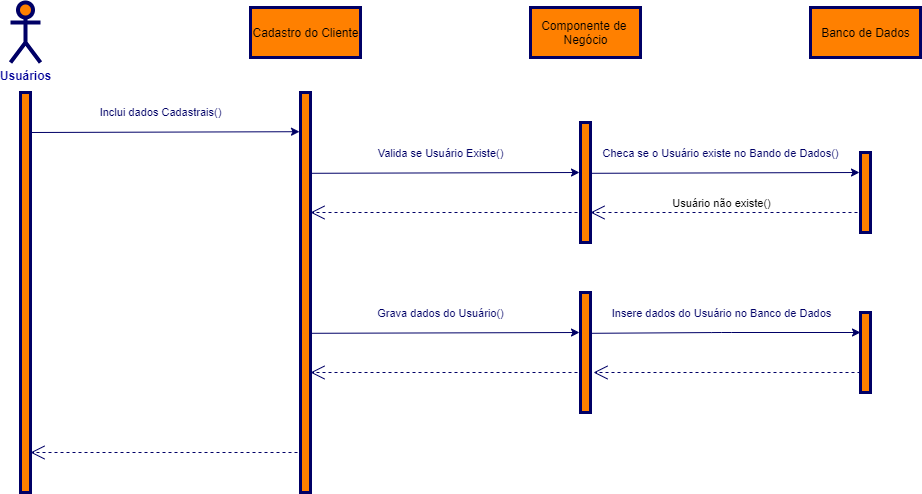

The diagram above was exported from draw.io. Its source (the exported page's mxGraphModel, read from the mxfile embedded in the PNG):
<mxGraphModel dx="1422" dy="794" grid="1" gridSize="10" guides="1" tooltips="1" connect="1" arrows="1" fold="1" page="1" pageScale="1" pageWidth="850" pageHeight="1100" math="0" shadow="0">
  <root>
    <mxCell id="0" />
    <mxCell id="1" parent="0" />
    <mxCell id="c1cb8d76720eaeb-15" value="&lt;b&gt;Usuários&lt;/b&gt;" style="shape=umlActor;verticalLabelPosition=bottom;labelBackgroundColor=#ffffff;verticalAlign=top;html=1;strokeWidth=4;fillColor=#FF8000;fontColor=#000099;strokeColor=#000066;" parent="1" vertex="1">
      <mxGeometry x="70" y="110" width="30" height="60" as="geometry" />
    </mxCell>
    <mxCell id="LNLSIW6egpwqoiGArR9l-68" value="" style="html=1;points=[];perimeter=orthogonalPerimeter;fillColor=#FF8000;strokeColor=#000066;strokeWidth=3;" vertex="1" parent="1">
      <mxGeometry x="80" y="200" width="10" height="400" as="geometry" />
    </mxCell>
    <mxCell id="LNLSIW6egpwqoiGArR9l-74" value="" style="html=1;points=[];perimeter=orthogonalPerimeter;fillColor=#FF8000;strokeColor=#000066;strokeWidth=3;" vertex="1" parent="1">
      <mxGeometry x="360" y="200" width="10" height="400" as="geometry" />
    </mxCell>
    <mxCell id="LNLSIW6egpwqoiGArR9l-75" value="" style="endArrow=classic;html=1;exitX=1;exitY=0.1;exitDx=0;exitDy=0;exitPerimeter=0;entryX=-0.1;entryY=0.098;entryDx=0;entryDy=0;entryPerimeter=0;strokeColor=#000066;labelPosition=center;verticalLabelPosition=top;align=center;verticalAlign=bottom;" edge="1" parent="1" source="LNLSIW6egpwqoiGArR9l-68" target="LNLSIW6egpwqoiGArR9l-74">
      <mxGeometry width="50" height="50" relative="1" as="geometry">
        <mxPoint x="200" y="290" as="sourcePoint" />
        <mxPoint x="250" y="240" as="targetPoint" />
      </mxGeometry>
    </mxCell>
    <mxCell id="LNLSIW6egpwqoiGArR9l-79" value="&lt;font color=&quot;#000066&quot;&gt;Inclui dados Cadastrais()&lt;/font&gt;" style="edgeLabel;html=1;align=center;verticalAlign=middle;resizable=0;points=[];" vertex="1" connectable="0" parent="LNLSIW6egpwqoiGArR9l-75">
      <mxGeometry x="0.3829" y="-2" relative="1" as="geometry">
        <mxPoint x="-56.01" y="-21.45" as="offset" />
      </mxGeometry>
    </mxCell>
    <mxCell id="LNLSIW6egpwqoiGArR9l-76" value="&amp;nbsp; &amp;nbsp;" style="endArrow=open;endSize=12;dashed=1;html=1;entryX=1;entryY=0.9;entryDx=0;entryDy=0;entryPerimeter=0;labelPosition=center;verticalLabelPosition=top;align=center;verticalAlign=bottom;strokeColor=#000066;" edge="1" parent="1" target="LNLSIW6egpwqoiGArR9l-68">
      <mxGeometry x="-0.0487" y="-10" width="160" relative="1" as="geometry">
        <mxPoint x="357" y="560" as="sourcePoint" />
        <mxPoint x="790" y="370" as="targetPoint" />
        <mxPoint as="offset" />
      </mxGeometry>
    </mxCell>
    <mxCell id="LNLSIW6egpwqoiGArR9l-80" value="" style="html=1;points=[];perimeter=orthogonalPerimeter;fillColor=#FF8000;strokeColor=#000066;strokeWidth=3;" vertex="1" parent="1">
      <mxGeometry x="640" y="230" width="10" height="120" as="geometry" />
    </mxCell>
    <mxCell id="LNLSIW6egpwqoiGArR9l-81" value="" style="endArrow=classic;html=1;exitX=1;exitY=0.1;exitDx=0;exitDy=0;exitPerimeter=0;entryX=-0.1;entryY=0.098;entryDx=0;entryDy=0;entryPerimeter=0;strokeColor=#000066;labelPosition=center;verticalLabelPosition=top;align=center;verticalAlign=bottom;" edge="1" parent="1">
      <mxGeometry width="50" height="50" relative="1" as="geometry">
        <mxPoint x="370" y="280.8" as="sourcePoint" />
        <mxPoint x="639" y="280.00000000000006" as="targetPoint" />
      </mxGeometry>
    </mxCell>
    <mxCell id="LNLSIW6egpwqoiGArR9l-82" value="&lt;font color=&quot;#000066&quot;&gt;Valida se Usuário Existe()&lt;/font&gt;" style="edgeLabel;html=1;align=center;verticalAlign=middle;resizable=0;points=[];" vertex="1" connectable="0" parent="LNLSIW6egpwqoiGArR9l-81">
      <mxGeometry x="0.3829" y="-2" relative="1" as="geometry">
        <mxPoint x="-56.01" y="-21.45" as="offset" />
      </mxGeometry>
    </mxCell>
    <mxCell id="LNLSIW6egpwqoiGArR9l-83" value="" style="endArrow=open;endSize=12;dashed=1;html=1;entryX=1;entryY=0.9;entryDx=0;entryDy=0;entryPerimeter=0;labelPosition=center;verticalLabelPosition=top;align=center;verticalAlign=bottom;strokeColor=#000066;" edge="1" parent="1">
      <mxGeometry x="-0.0487" y="-10" width="160" relative="1" as="geometry">
        <mxPoint x="637" y="320" as="sourcePoint" />
        <mxPoint x="370" y="320" as="targetPoint" />
        <mxPoint as="offset" />
      </mxGeometry>
    </mxCell>
    <mxCell id="LNLSIW6egpwqoiGArR9l-84" value="" style="html=1;points=[];perimeter=orthogonalPerimeter;fillColor=#FF8000;strokeColor=#000066;strokeWidth=3;" vertex="1" parent="1">
      <mxGeometry x="640" y="400" width="10" height="120" as="geometry" />
    </mxCell>
    <mxCell id="LNLSIW6egpwqoiGArR9l-85" value="" style="endArrow=classic;html=1;exitX=1;exitY=0.1;exitDx=0;exitDy=0;exitPerimeter=0;entryX=-0.1;entryY=0.098;entryDx=0;entryDy=0;entryPerimeter=0;strokeColor=#000066;labelPosition=center;verticalLabelPosition=top;align=center;verticalAlign=bottom;" edge="1" parent="1">
      <mxGeometry width="50" height="50" relative="1" as="geometry">
        <mxPoint x="370" y="440.79999999999995" as="sourcePoint" />
        <mxPoint x="639" y="440" as="targetPoint" />
      </mxGeometry>
    </mxCell>
    <mxCell id="LNLSIW6egpwqoiGArR9l-86" value="&lt;font color=&quot;#000066&quot;&gt;Grava dados do Usuário()&lt;/font&gt;" style="edgeLabel;html=1;align=center;verticalAlign=middle;resizable=0;points=[];" vertex="1" connectable="0" parent="LNLSIW6egpwqoiGArR9l-85">
      <mxGeometry x="0.3829" y="-2" relative="1" as="geometry">
        <mxPoint x="-56.01" y="-21.45" as="offset" />
      </mxGeometry>
    </mxCell>
    <mxCell id="LNLSIW6egpwqoiGArR9l-87" value="&amp;nbsp; &amp;nbsp;" style="endArrow=open;endSize=12;dashed=1;html=1;entryX=1;entryY=0.9;entryDx=0;entryDy=0;entryPerimeter=0;labelPosition=center;verticalLabelPosition=top;align=center;verticalAlign=bottom;strokeColor=#000066;" edge="1" parent="1">
      <mxGeometry x="-0.0487" y="-10" width="160" relative="1" as="geometry">
        <mxPoint x="637" y="480" as="sourcePoint" />
        <mxPoint x="370" y="480" as="targetPoint" />
        <mxPoint as="offset" />
      </mxGeometry>
    </mxCell>
    <mxCell id="LNLSIW6egpwqoiGArR9l-88" value="" style="html=1;points=[];perimeter=orthogonalPerimeter;fillColor=#FF8000;strokeColor=#000066;strokeWidth=3;" vertex="1" parent="1">
      <mxGeometry x="920" y="260" width="10" height="80" as="geometry" />
    </mxCell>
    <mxCell id="LNLSIW6egpwqoiGArR9l-90" value="" style="endArrow=classic;html=1;exitX=1;exitY=0.1;exitDx=0;exitDy=0;exitPerimeter=0;entryX=-0.1;entryY=0.098;entryDx=0;entryDy=0;entryPerimeter=0;strokeColor=#000066;labelPosition=center;verticalLabelPosition=top;align=center;verticalAlign=bottom;" edge="1" parent="1">
      <mxGeometry width="50" height="50" relative="1" as="geometry">
        <mxPoint x="650" y="280.79999999999995" as="sourcePoint" />
        <mxPoint x="919" y="280" as="targetPoint" />
      </mxGeometry>
    </mxCell>
    <mxCell id="LNLSIW6egpwqoiGArR9l-91" value="&lt;font color=&quot;#000066&quot;&gt;Checa se o Usuário existe no Bando de Dados()&lt;/font&gt;" style="edgeLabel;html=1;align=center;verticalAlign=middle;resizable=0;points=[];" vertex="1" connectable="0" parent="LNLSIW6egpwqoiGArR9l-90">
      <mxGeometry x="0.3829" y="-2" relative="1" as="geometry">
        <mxPoint x="-56.01" y="-21.45" as="offset" />
      </mxGeometry>
    </mxCell>
    <mxCell id="LNLSIW6egpwqoiGArR9l-92" value="" style="endArrow=open;endSize=12;dashed=1;html=1;entryX=1;entryY=0.9;entryDx=0;entryDy=0;entryPerimeter=0;labelPosition=center;verticalLabelPosition=top;align=center;verticalAlign=bottom;strokeColor=#000066;fontColor=#000066;" edge="1" parent="1">
      <mxGeometry x="-0.0487" y="-10" width="160" relative="1" as="geometry">
        <mxPoint x="917" y="320" as="sourcePoint" />
        <mxPoint x="650" y="320" as="targetPoint" />
        <mxPoint as="offset" />
      </mxGeometry>
    </mxCell>
    <mxCell id="LNLSIW6egpwqoiGArR9l-97" value="Usuário não existe()" style="edgeLabel;html=1;align=center;verticalAlign=middle;resizable=0;points=[];" vertex="1" connectable="0" parent="LNLSIW6egpwqoiGArR9l-92">
      <mxGeometry x="-0.1985" y="2" relative="1" as="geometry">
        <mxPoint x="-30" y="-12" as="offset" />
      </mxGeometry>
    </mxCell>
    <mxCell id="LNLSIW6egpwqoiGArR9l-93" value="" style="html=1;points=[];perimeter=orthogonalPerimeter;fillColor=#FF8000;strokeColor=#000066;strokeWidth=3;" vertex="1" parent="1">
      <mxGeometry x="920" y="420" width="10" height="80" as="geometry" />
    </mxCell>
    <mxCell id="LNLSIW6egpwqoiGArR9l-94" value="" style="endArrow=classic;html=1;exitX=1;exitY=0.1;exitDx=0;exitDy=0;exitPerimeter=0;entryX=-0.1;entryY=0.098;entryDx=0;entryDy=0;entryPerimeter=0;strokeColor=#000066;labelPosition=center;verticalLabelPosition=top;align=center;verticalAlign=bottom;" edge="1" parent="1">
      <mxGeometry width="50" height="50" relative="1" as="geometry">
        <mxPoint x="651" y="440.79999999999995" as="sourcePoint" />
        <mxPoint x="920" y="440" as="targetPoint" />
        <Array as="points">
          <mxPoint x="781" y="440" />
        </Array>
      </mxGeometry>
    </mxCell>
    <mxCell id="LNLSIW6egpwqoiGArR9l-95" value="&lt;font color=&quot;#000066&quot;&gt;Insere dados do Usuário no Banco de Dados&lt;/font&gt;" style="edgeLabel;html=1;align=center;verticalAlign=middle;resizable=0;points=[];" vertex="1" connectable="0" parent="LNLSIW6egpwqoiGArR9l-94">
      <mxGeometry x="0.3829" y="-2" relative="1" as="geometry">
        <mxPoint x="-56.01" y="-21.45" as="offset" />
      </mxGeometry>
    </mxCell>
    <mxCell id="LNLSIW6egpwqoiGArR9l-96" value="" style="endArrow=open;endSize=12;dashed=1;html=1;entryX=1;entryY=0.9;entryDx=0;entryDy=0;entryPerimeter=0;labelPosition=center;verticalLabelPosition=top;align=center;verticalAlign=bottom;strokeColor=#000066;" edge="1" parent="1">
      <mxGeometry x="-0.0487" y="-10" width="160" relative="1" as="geometry">
        <mxPoint x="920" y="480" as="sourcePoint" />
        <mxPoint x="653" y="480" as="targetPoint" />
        <mxPoint as="offset" />
      </mxGeometry>
    </mxCell>
    <mxCell id="LNLSIW6egpwqoiGArR9l-101" value="Cadastro do Cliente" style="html=1;strokeColor=#000066;strokeWidth=3;fillColor=#FF8000;" vertex="1" parent="1">
      <mxGeometry x="310" y="115" width="110" height="50" as="geometry" />
    </mxCell>
    <mxCell id="LNLSIW6egpwqoiGArR9l-102" value="Componente de &lt;br&gt;Negócio" style="html=1;strokeColor=#000066;strokeWidth=3;fillColor=#FF8000;" vertex="1" parent="1">
      <mxGeometry x="590" y="115" width="110" height="50" as="geometry" />
    </mxCell>
    <mxCell id="LNLSIW6egpwqoiGArR9l-103" value="Banco de Dados" style="html=1;strokeColor=#000066;strokeWidth=3;fillColor=#FF8000;" vertex="1" parent="1">
      <mxGeometry x="870" y="115" width="110" height="50" as="geometry" />
    </mxCell>
  </root>
</mxGraphModel>